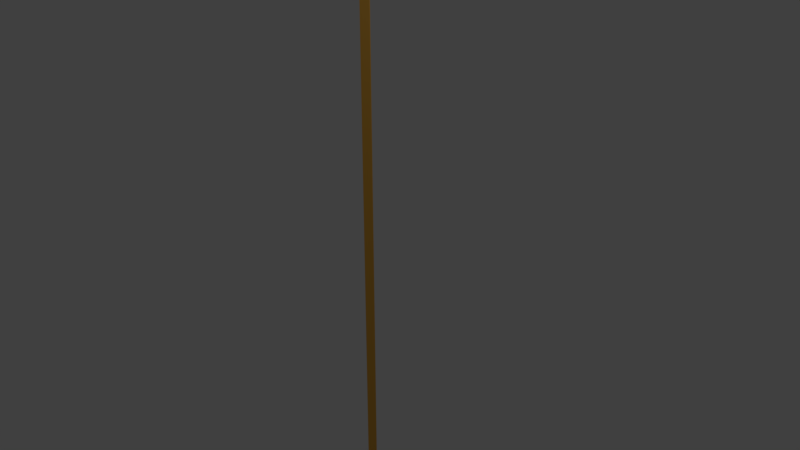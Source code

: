 # Source: Espeto.blend  (saved by Blender 2.78.0; exported with 4.5.12 LTS)
import bpy
from mathutils import Matrix  # noqa: F401  (used for matrix-valued properties, if any)

bpy.ops.wm.read_factory_settings(use_empty=True)
scene = bpy.context.scene
scene.name = 'Scene'

# ---- collections
col_collection_1 = bpy.data.collections.new('Collection 1'); scene.collection.children.link(col_collection_1)

# ---- materials (node trees are filled in below, after node groups)
mat_material_001 = bpy.data.materials.new('Material.001')
mat_material_001.alpha_threshold = 0.0
mat_material_001.use_transparent_shadow = False
mat_material_001.diffuse_color = (0.814, 0.4211, 0.06371, 1.0)
mat_material_001.roughness = 0.5

# ---- material node trees

# ---- world
world_world = bpy.data.worlds.new('World'); scene.world = world_world
world_world.color = (0.05088, 0.05088, 0.05088)
world_world.use_sun_shadow = False
world_world.sun_shadow_jitter_overblur = 0.0
world_world.cycles.sampling_method = 'MANUAL'

# ---- cameras
cam_camera = bpy.data.cameras.new('Camera')
cam_camera.clip_end = 100.0
cam_camera.lens = 35.0
cam_camera.sensor_width = 32.0
cam_camera.sensor_height = 18.0
cam_camera.ortho_scale = 7.314
cam_camera.dof.focus_distance = 0.0
cam_camera.dof.aperture_fstop = 128.0

# ---- lights
light_lamp = bpy.data.lights.new('Lamp', 'POINT')
light_lamp.transmission_factor = 0.0
light_lamp.cutoff_distance = 30.0
light_lamp.energy = 100.0
light_lamp.shadow_buffer_clip_start = 1.001
light_lamp.shadow_soft_size = 0.1
light_lamp.shadow_maximum_resolution = 0.006
light_lamp.use_absolute_resolution = True

# ---- meshes
me_cylinder = bpy.data.meshes.new('Cylinder')
me_cylinder.from_pydata([(0.0, 0.07867, -3.723), (0.0, 0.07867, 3.723), (0.07867, -3.439e-09, -3.723), (0.07867, -3.439e-09, 3.723), (-6.877e-09, -0.07867, -3.723), (-6.877e-09, -0.07867, 3.723), (-0.07867, 9.381e-10, -3.723), (-0.07867, 9.381e-10, 3.723), (5.627e-08, -1.25e-09, 4.021), (-2.813e-08, -1.25e-09, -4.021)], [], [(0, 1, 3, 2), (2, 3, 5, 4), (3, 8, 5), (4, 5, 7, 6), (6, 7, 1, 0), (0, 9, 6), (7, 8, 1), (1, 8, 3), (5, 8, 7), (6, 9, 4), (9, 0, 2), (4, 9, 2)])
me_cylinder.materials.append(mat_material_001)
me_cylinder.use_remesh_preserve_volume = False
me_cylinder.use_remesh_preserve_attributes = False
me_cylinder.use_mirror_vertex_groups = False
me_cylinder.update()

# ---- objects
ob_cylinder = bpy.data.objects.new('Cylinder', me_cylinder)
ob_lamp = bpy.data.objects.new('Lamp', light_lamp)
ob_camera = bpy.data.objects.new('Camera', cam_camera)

# ---- transforms, parenting, visibility, modifiers, constraints
ob_cylinder.location = (0.0, 0.0, 0.0)
ob_cylinder.lineart.crease_threshold = 0.0
ob_lamp.location = (4.076, 1.005, 5.904)
ob_lamp.rotation_euler = (0.6503, 0.05522, 1.866)
ob_lamp.lock_rotations_4d = False
ob_lamp.empty_display_type = 'ARROWS'
ob_lamp.color = (0.0, 0.0, 0.0, 0.0)
ob_lamp.lineart.crease_threshold = 0.0
ob_camera.location = (7.481, -6.508, 5.344)
ob_camera.rotation_euler = (1.109, 0.0, 0.8149)
ob_camera.lock_rotations_4d = False
ob_camera.empty_display_type = 'ARROWS'
ob_camera.color = (0.0, 0.0, 0.0, 0.0)
ob_camera.display_type = 'WIRE'
ob_camera.lineart.crease_threshold = 0.0

# ---- collection membership
col_collection_1.objects.link(ob_cylinder)
col_collection_1.objects.link(ob_lamp)
col_collection_1.objects.link(ob_camera)

# ---- scene / render settings (as saved in the file)
scene.camera = ob_camera
scene.frame_start = 1; scene.frame_end = 250; scene.frame_set(1)
scene.render.engine = 'BLENDER_EEVEE_NEXT'
scene.render.resolution_percentage = 50
scene.render.dither_intensity = 0.0
scene.cycles.use_denoising = False
scene.cycles.samples = 128
scene.cycles.sampling_pattern = 'TABULATED_SOBOL'
scene.cycles.light_sampling_threshold = 0.0
scene.cycles.use_adaptive_sampling = False
scene.cycles.use_light_tree = False
scene.cycles.blur_glossy = 0.0
scene.cycles.sample_clamp_indirect = 0.0
scene.view_settings.view_transform = 'Standard'
bpy.context.view_layer.update()
